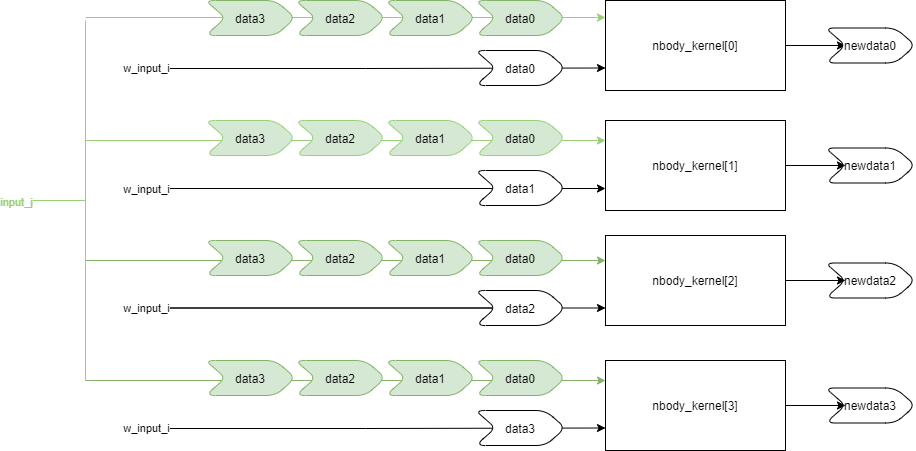

The diagram above was exported from draw.io. Its source (the exported page's mxGraphModel, read from the mxfile embedded in the PNG):
<mxGraphModel dx="1838" dy="512" grid="1" gridSize="10" guides="1" tooltips="1" connect="1" arrows="1" fold="1" page="0" pageScale="1" pageWidth="850" pageHeight="1100" math="0" shadow="0">
  <root>
    <mxCell id="0" />
    <mxCell id="1" parent="0" />
    <mxCell id="p0DwPIpm_Jn43dKxNuRP-55" style="edgeStyle=orthogonalEdgeStyle;rounded=0;orthogonalLoop=1;jettySize=auto;html=1;entryX=0;entryY=0.25;entryDx=0;entryDy=0;strokeColor=#97D077;" edge="1" parent="1">
      <mxGeometry relative="1" as="geometry">
        <mxPoint x="120" y="137" as="targetPoint" />
        <mxPoint x="-400" y="137" as="sourcePoint" />
      </mxGeometry>
    </mxCell>
    <mxCell id="p0DwPIpm_Jn43dKxNuRP-70" value="" style="edgeStyle=orthogonalEdgeStyle;rounded=0;orthogonalLoop=1;jettySize=auto;html=1;" edge="1" parent="1" source="p0DwPIpm_Jn43dKxNuRP-1" target="p0DwPIpm_Jn43dKxNuRP-50">
      <mxGeometry relative="1" as="geometry" />
    </mxCell>
    <mxCell id="p0DwPIpm_Jn43dKxNuRP-1" value="nbody_kernel[0]" style="rounded=0;whiteSpace=wrap;html=1;" vertex="1" parent="1">
      <mxGeometry x="120" y="120" width="180" height="90" as="geometry" />
    </mxCell>
    <mxCell id="p0DwPIpm_Jn43dKxNuRP-60" value="" style="edgeStyle=orthogonalEdgeStyle;rounded=0;orthogonalLoop=1;jettySize=auto;html=1;entryX=0;entryY=0.75;entryDx=0;entryDy=0;" edge="1" parent="1" target="p0DwPIpm_Jn43dKxNuRP-1">
      <mxGeometry relative="1" as="geometry">
        <mxPoint x="-360" y="188" as="sourcePoint" />
      </mxGeometry>
    </mxCell>
    <mxCell id="p0DwPIpm_Jn43dKxNuRP-5" value="data0" style="shape=step;perimeter=stepPerimeter;whiteSpace=wrap;html=1;fixedSize=1;rounded=1;" vertex="1" parent="1">
      <mxGeometry x="-10" y="170" width="90" height="35" as="geometry" />
    </mxCell>
    <mxCell id="p0DwPIpm_Jn43dKxNuRP-14" value="data0" style="shape=step;perimeter=stepPerimeter;whiteSpace=wrap;html=1;fixedSize=1;rounded=1;fillColor=#d5e8d4;strokeColor=#82b366;" vertex="1" parent="1">
      <mxGeometry x="-10" y="120" width="90" height="35" as="geometry" />
    </mxCell>
    <mxCell id="p0DwPIpm_Jn43dKxNuRP-16" value="data1" style="shape=step;perimeter=stepPerimeter;whiteSpace=wrap;html=1;fixedSize=1;rounded=1;fillColor=#d5e8d4;strokeColor=#82b366;" vertex="1" parent="1">
      <mxGeometry x="-100" y="120" width="90" height="35" as="geometry" />
    </mxCell>
    <mxCell id="p0DwPIpm_Jn43dKxNuRP-18" value="data2" style="shape=step;perimeter=stepPerimeter;whiteSpace=wrap;html=1;fixedSize=1;rounded=1;fillColor=#d5e8d4;strokeColor=#82b366;" vertex="1" parent="1">
      <mxGeometry x="-190" y="120" width="90" height="35" as="geometry" />
    </mxCell>
    <mxCell id="p0DwPIpm_Jn43dKxNuRP-20" value="data3" style="shape=step;perimeter=stepPerimeter;whiteSpace=wrap;html=1;fixedSize=1;rounded=1;fillColor=#d5e8d4;strokeColor=#82b366;" vertex="1" parent="1">
      <mxGeometry x="-280" y="120" width="90" height="35" as="geometry" />
    </mxCell>
    <mxCell id="p0DwPIpm_Jn43dKxNuRP-56" style="edgeStyle=orthogonalEdgeStyle;rounded=0;orthogonalLoop=1;jettySize=auto;html=1;entryX=0;entryY=0.25;entryDx=0;entryDy=0;fillColor=#d5e8d4;strokeColor=#97D077;" edge="1" parent="1">
      <mxGeometry relative="1" as="geometry">
        <mxPoint x="120" y="260" as="targetPoint" />
        <mxPoint x="-400" y="260" as="sourcePoint" />
      </mxGeometry>
    </mxCell>
    <mxCell id="p0DwPIpm_Jn43dKxNuRP-31" value="data0" style="shape=step;perimeter=stepPerimeter;whiteSpace=wrap;html=1;fixedSize=1;rounded=1;fillColor=#d5e8d4;strokeColor=#97D077;" vertex="1" parent="1">
      <mxGeometry x="-10" y="240" width="90" height="35" as="geometry" />
    </mxCell>
    <mxCell id="p0DwPIpm_Jn43dKxNuRP-32" value="data1" style="shape=step;perimeter=stepPerimeter;whiteSpace=wrap;html=1;fixedSize=1;rounded=1;fillColor=#d5e8d4;strokeColor=#97D077;" vertex="1" parent="1">
      <mxGeometry x="-100" y="240" width="90" height="35" as="geometry" />
    </mxCell>
    <mxCell id="p0DwPIpm_Jn43dKxNuRP-33" value="data2" style="shape=step;perimeter=stepPerimeter;whiteSpace=wrap;html=1;fixedSize=1;rounded=1;fillColor=#d5e8d4;strokeColor=#97D077;" vertex="1" parent="1">
      <mxGeometry x="-190" y="240" width="90" height="35" as="geometry" />
    </mxCell>
    <mxCell id="p0DwPIpm_Jn43dKxNuRP-34" value="data3" style="shape=step;perimeter=stepPerimeter;whiteSpace=wrap;html=1;fixedSize=1;rounded=1;fillColor=#d5e8d4;strokeColor=#97D077;" vertex="1" parent="1">
      <mxGeometry x="-280" y="240" width="90" height="35" as="geometry" />
    </mxCell>
    <mxCell id="p0DwPIpm_Jn43dKxNuRP-57" style="edgeStyle=orthogonalEdgeStyle;rounded=0;orthogonalLoop=1;jettySize=auto;html=1;entryX=0;entryY=0.25;entryDx=0;entryDy=0;fillColor=#d5e8d4;strokeColor=#82b366;" edge="1" parent="1">
      <mxGeometry relative="1" as="geometry">
        <mxPoint x="120" y="380" as="targetPoint" />
        <mxPoint x="-400" y="380" as="sourcePoint" />
      </mxGeometry>
    </mxCell>
    <mxCell id="p0DwPIpm_Jn43dKxNuRP-67" value="" style="edgeStyle=orthogonalEdgeStyle;rounded=0;orthogonalLoop=1;jettySize=auto;html=1;" edge="1" parent="1" source="p0DwPIpm_Jn43dKxNuRP-36" target="p0DwPIpm_Jn43dKxNuRP-63">
      <mxGeometry relative="1" as="geometry">
        <Array as="points">
          <mxPoint x="-360" y="428" />
          <mxPoint x="-360" y="428" />
        </Array>
      </mxGeometry>
    </mxCell>
    <mxCell id="p0DwPIpm_Jn43dKxNuRP-36" value="data2" style="shape=step;perimeter=stepPerimeter;whiteSpace=wrap;html=1;fixedSize=1;rounded=1;" vertex="1" parent="1">
      <mxGeometry x="-10" y="410" width="90" height="35" as="geometry" />
    </mxCell>
    <mxCell id="p0DwPIpm_Jn43dKxNuRP-38" value="data0" style="shape=step;perimeter=stepPerimeter;whiteSpace=wrap;html=1;fixedSize=1;rounded=1;fillColor=#d5e8d4;strokeColor=#82b366;" vertex="1" parent="1">
      <mxGeometry x="-10" y="360" width="90" height="35" as="geometry" />
    </mxCell>
    <mxCell id="p0DwPIpm_Jn43dKxNuRP-39" value="data1" style="shape=step;perimeter=stepPerimeter;whiteSpace=wrap;html=1;fixedSize=1;rounded=1;fillColor=#d5e8d4;strokeColor=#82b366;" vertex="1" parent="1">
      <mxGeometry x="-100" y="360" width="90" height="35" as="geometry" />
    </mxCell>
    <mxCell id="p0DwPIpm_Jn43dKxNuRP-40" value="data2" style="shape=step;perimeter=stepPerimeter;whiteSpace=wrap;html=1;fixedSize=1;rounded=1;fillColor=#d5e8d4;strokeColor=#82b366;" vertex="1" parent="1">
      <mxGeometry x="-190" y="360" width="90" height="35" as="geometry" />
    </mxCell>
    <mxCell id="p0DwPIpm_Jn43dKxNuRP-41" value="data3" style="shape=step;perimeter=stepPerimeter;whiteSpace=wrap;html=1;fixedSize=1;rounded=1;fillColor=#d5e8d4;strokeColor=#82b366;" vertex="1" parent="1">
      <mxGeometry x="-280" y="360" width="90" height="35" as="geometry" />
    </mxCell>
    <mxCell id="p0DwPIpm_Jn43dKxNuRP-58" style="edgeStyle=orthogonalEdgeStyle;rounded=0;orthogonalLoop=1;jettySize=auto;html=1;entryX=0;entryY=0.25;entryDx=0;entryDy=0;fillColor=#d5e8d4;strokeColor=#82b366;" edge="1" parent="1">
      <mxGeometry relative="1" as="geometry">
        <mxPoint x="120" y="500" as="targetPoint" />
        <mxPoint x="-400" y="500" as="sourcePoint" />
      </mxGeometry>
    </mxCell>
    <mxCell id="p0DwPIpm_Jn43dKxNuRP-69" value="" style="edgeStyle=orthogonalEdgeStyle;rounded=0;orthogonalLoop=1;jettySize=auto;html=1;entryX=0;entryY=0.75;entryDx=0;entryDy=0;" edge="1" parent="1" target="p0DwPIpm_Jn43dKxNuRP-68">
      <mxGeometry relative="1" as="geometry">
        <mxPoint x="-360" y="548" as="sourcePoint" />
      </mxGeometry>
    </mxCell>
    <mxCell id="p0DwPIpm_Jn43dKxNuRP-43" value="data3" style="shape=step;perimeter=stepPerimeter;whiteSpace=wrap;html=1;fixedSize=1;rounded=1;" vertex="1" parent="1">
      <mxGeometry x="-10" y="530" width="90" height="35" as="geometry" />
    </mxCell>
    <mxCell id="p0DwPIpm_Jn43dKxNuRP-45" value="data0" style="shape=step;perimeter=stepPerimeter;whiteSpace=wrap;html=1;fixedSize=1;rounded=1;fillColor=#d5e8d4;strokeColor=#82b366;" vertex="1" parent="1">
      <mxGeometry x="-10" y="480" width="90" height="35" as="geometry" />
    </mxCell>
    <mxCell id="p0DwPIpm_Jn43dKxNuRP-46" value="data1" style="shape=step;perimeter=stepPerimeter;whiteSpace=wrap;html=1;fixedSize=1;rounded=1;fillColor=#d5e8d4;strokeColor=#82b366;" vertex="1" parent="1">
      <mxGeometry x="-100" y="480" width="90" height="35" as="geometry" />
    </mxCell>
    <mxCell id="p0DwPIpm_Jn43dKxNuRP-47" value="data2" style="shape=step;perimeter=stepPerimeter;whiteSpace=wrap;html=1;fixedSize=1;rounded=1;fillColor=#d5e8d4;strokeColor=#82b366;" vertex="1" parent="1">
      <mxGeometry x="-190" y="480" width="90" height="35" as="geometry" />
    </mxCell>
    <mxCell id="p0DwPIpm_Jn43dKxNuRP-48" value="data3" style="shape=step;perimeter=stepPerimeter;whiteSpace=wrap;html=1;fixedSize=1;rounded=1;fillColor=#d5e8d4;strokeColor=#82b366;" vertex="1" parent="1">
      <mxGeometry x="-280" y="480" width="90" height="35" as="geometry" />
    </mxCell>
    <mxCell id="p0DwPIpm_Jn43dKxNuRP-64" value="" style="edgeStyle=orthogonalEdgeStyle;rounded=0;orthogonalLoop=1;jettySize=auto;html=1;" edge="1" parent="1" target="p0DwPIpm_Jn43dKxNuRP-62">
      <mxGeometry relative="1" as="geometry">
        <mxPoint x="-360" y="308" as="sourcePoint" />
        <Array as="points">
          <mxPoint x="120" y="308" />
          <mxPoint x="120" y="308" />
        </Array>
      </mxGeometry>
    </mxCell>
    <mxCell id="p0DwPIpm_Jn43dKxNuRP-82" value="w_input_i" style="edgeLabel;html=1;align=center;verticalAlign=middle;resizable=0;points=[];" vertex="1" connectable="0" parent="p0DwPIpm_Jn43dKxNuRP-64">
      <mxGeometry x="-0.9383" y="-4" relative="1" as="geometry">
        <mxPoint x="5" y="-4" as="offset" />
      </mxGeometry>
    </mxCell>
    <mxCell id="p0DwPIpm_Jn43dKxNuRP-49" value="data1" style="shape=step;perimeter=stepPerimeter;whiteSpace=wrap;html=1;fixedSize=1;rounded=1;" vertex="1" parent="1">
      <mxGeometry x="-10" y="290" width="90" height="35" as="geometry" />
    </mxCell>
    <mxCell id="p0DwPIpm_Jn43dKxNuRP-50" value="newdata0" style="shape=step;perimeter=stepPerimeter;whiteSpace=wrap;html=1;fixedSize=1;rounded=1;" vertex="1" parent="1">
      <mxGeometry x="340" y="147.5" width="90" height="35" as="geometry" />
    </mxCell>
    <mxCell id="p0DwPIpm_Jn43dKxNuRP-51" value="newdata1" style="shape=step;perimeter=stepPerimeter;whiteSpace=wrap;html=1;fixedSize=1;rounded=1;" vertex="1" parent="1">
      <mxGeometry x="340" y="267.5" width="90" height="35" as="geometry" />
    </mxCell>
    <mxCell id="p0DwPIpm_Jn43dKxNuRP-52" value="newdata2" style="shape=step;perimeter=stepPerimeter;whiteSpace=wrap;html=1;fixedSize=1;rounded=1;" vertex="1" parent="1">
      <mxGeometry x="340" y="382.5" width="90" height="35" as="geometry" />
    </mxCell>
    <mxCell id="p0DwPIpm_Jn43dKxNuRP-53" value="newdata3" style="shape=step;perimeter=stepPerimeter;whiteSpace=wrap;html=1;fixedSize=1;rounded=1;" vertex="1" parent="1">
      <mxGeometry x="340" y="507.5" width="90" height="35" as="geometry" />
    </mxCell>
    <mxCell id="p0DwPIpm_Jn43dKxNuRP-71" value="" style="edgeStyle=orthogonalEdgeStyle;rounded=0;orthogonalLoop=1;jettySize=auto;html=1;" edge="1" parent="1" source="p0DwPIpm_Jn43dKxNuRP-62" target="p0DwPIpm_Jn43dKxNuRP-51">
      <mxGeometry relative="1" as="geometry" />
    </mxCell>
    <mxCell id="p0DwPIpm_Jn43dKxNuRP-62" value="nbody_kernel[1]" style="rounded=0;whiteSpace=wrap;html=1;" vertex="1" parent="1">
      <mxGeometry x="120" y="240" width="180" height="90" as="geometry" />
    </mxCell>
    <mxCell id="p0DwPIpm_Jn43dKxNuRP-72" value="" style="edgeStyle=orthogonalEdgeStyle;rounded=0;orthogonalLoop=1;jettySize=auto;html=1;" edge="1" parent="1" source="p0DwPIpm_Jn43dKxNuRP-63" target="p0DwPIpm_Jn43dKxNuRP-52">
      <mxGeometry relative="1" as="geometry" />
    </mxCell>
    <mxCell id="p0DwPIpm_Jn43dKxNuRP-63" value="nbody_kernel[2]" style="rounded=0;whiteSpace=wrap;html=1;" vertex="1" parent="1">
      <mxGeometry x="120" y="355" width="180" height="90" as="geometry" />
    </mxCell>
    <mxCell id="p0DwPIpm_Jn43dKxNuRP-73" value="" style="edgeStyle=orthogonalEdgeStyle;rounded=0;orthogonalLoop=1;jettySize=auto;html=1;" edge="1" parent="1" source="p0DwPIpm_Jn43dKxNuRP-68" target="p0DwPIpm_Jn43dKxNuRP-53">
      <mxGeometry relative="1" as="geometry" />
    </mxCell>
    <mxCell id="p0DwPIpm_Jn43dKxNuRP-68" value="nbody_kernel[3]" style="rounded=0;whiteSpace=wrap;html=1;" vertex="1" parent="1">
      <mxGeometry x="120" y="480" width="180" height="90" as="geometry" />
    </mxCell>
    <mxCell id="p0DwPIpm_Jn43dKxNuRP-74" value="" style="endArrow=none;html=1;strokeColor=#97D077;" edge="1" parent="1">
      <mxGeometry width="50" height="50" relative="1" as="geometry">
        <mxPoint x="-400" y="500" as="sourcePoint" />
        <mxPoint x="-400" y="140" as="targetPoint" />
      </mxGeometry>
    </mxCell>
    <mxCell id="p0DwPIpm_Jn43dKxNuRP-75" value="" style="endArrow=none;html=1;strokeColor=#97D077;" edge="1" parent="1">
      <mxGeometry width="50" height="50" relative="1" as="geometry">
        <mxPoint x="-480" y="320" as="sourcePoint" />
        <mxPoint x="-400" y="320" as="targetPoint" />
      </mxGeometry>
    </mxCell>
    <mxCell id="p0DwPIpm_Jn43dKxNuRP-87" value="input_j" style="edgeLabel;html=1;align=center;verticalAlign=middle;resizable=0;points=[];fontColor=#97D077;" vertex="1" connectable="0" parent="p0DwPIpm_Jn43dKxNuRP-75">
      <mxGeometry x="-0.455" y="-1" relative="1" as="geometry">
        <mxPoint x="-12" as="offset" />
      </mxGeometry>
    </mxCell>
    <mxCell id="p0DwPIpm_Jn43dKxNuRP-83" value="w_input_i" style="edgeLabel;html=1;align=center;verticalAlign=middle;resizable=0;points=[];" vertex="1" connectable="0" parent="1">
      <mxGeometry x="-340" y="187.5" as="geometry" />
    </mxCell>
    <mxCell id="p0DwPIpm_Jn43dKxNuRP-84" value="w_input_i" style="edgeLabel;html=1;align=center;verticalAlign=middle;resizable=0;points=[];" vertex="1" connectable="0" parent="1">
      <mxGeometry x="-340" y="427.5" as="geometry" />
    </mxCell>
    <mxCell id="p0DwPIpm_Jn43dKxNuRP-85" value="w_input_i" style="edgeLabel;html=1;align=center;verticalAlign=middle;resizable=0;points=[];" vertex="1" connectable="0" parent="1">
      <mxGeometry x="-340" y="547.5" as="geometry" />
    </mxCell>
  </root>
</mxGraphModel>